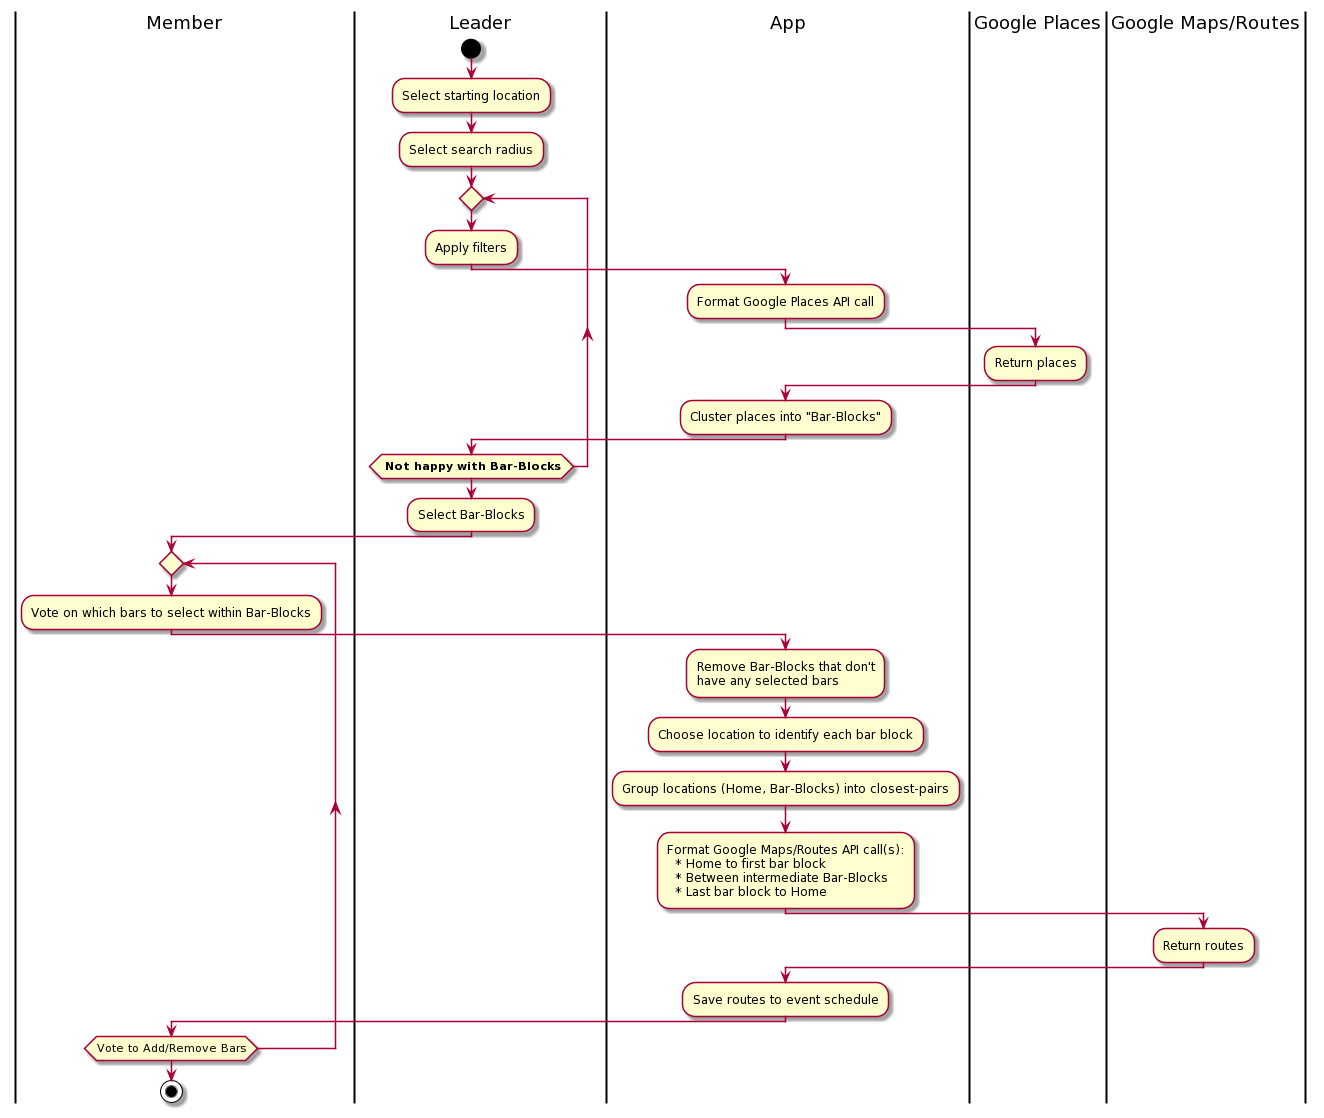

The diagram above was rendered by PlantUML. Its source (embedded in the PNG):
@startuml
|Member|
|Member|

|Leader|
start
:Select starting location;
:Select search radius;
repeat
:Apply filters;
|Leader|

|App|
:Format Google Places API call;
|App|

|Google Places|
:Return places;
|Google Places|

|App|
:Cluster places into "Bar-Blocks";
|App|

|Leader|
repeat while (<b> Not happy with Bar-Blocks)
:Select Bar-Blocks;
|Leader|

|Member|
repeat
:Vote on which bars to select within Bar-Blocks;
|Member|

|App|
:Remove Bar-Blocks that don't
have any selected bars;
:Choose location to identify each bar block;
:Group locations (Home, Bar-Blocks) into closest-pairs;
:Format Google Maps/Routes API call(s):
  * Home to first bar block
  * Between intermediate Bar-Blocks
  * Last bar block to Home;
|App|

|Google Maps/Routes|
:Return routes;
|Google Maps/Routes|

|App|
:Save routes to event schedule;
|App|

|Member|
repeatwhile (Vote to Add/Remove Bars)
|Member|

stop
@enduml